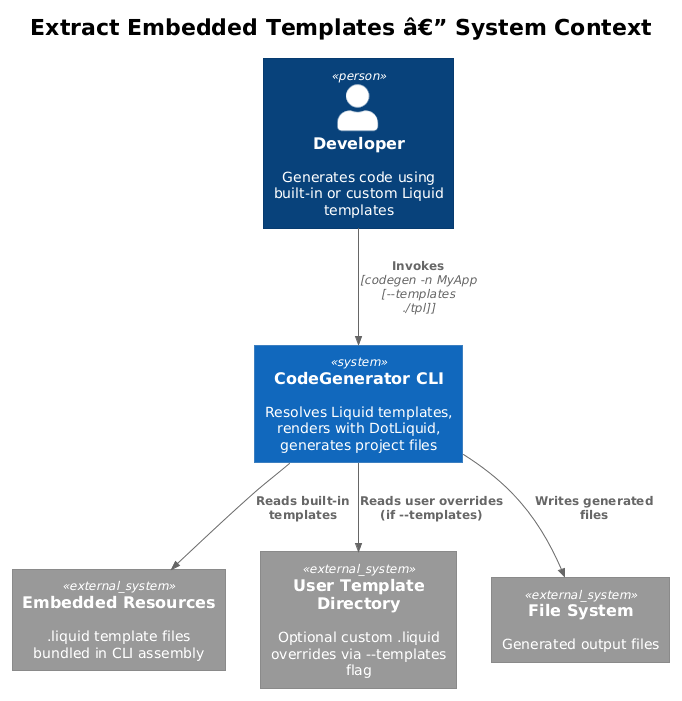

The diagram above was rendered by PlantUML. Its source (embedded in the PNG):
@startuml
!theme plain
!include <C4/C4_Context>

title Extract Embedded Templates â€” System Context

Person(dev, "Developer", "Generates code using built-in or custom Liquid templates")

System(cli, "CodeGenerator CLI", "Resolves Liquid templates, renders with DotLiquid, generates project files")

System_Ext(embedded, "Embedded Resources", ".liquid template files bundled in CLI assembly")
System_Ext(userdir, "User Template Directory", "Optional custom .liquid overrides via --templates flag")
System_Ext(fs, "File System", "Generated output files")

Rel(dev, cli, "Invokes", "codegen -n MyApp [--templates ./tpl]")
Rel(cli, embedded, "Reads built-in templates")
Rel(cli, userdir, "Reads user overrides (if --templates)")
Rel(cli, fs, "Writes generated files")
@enduml